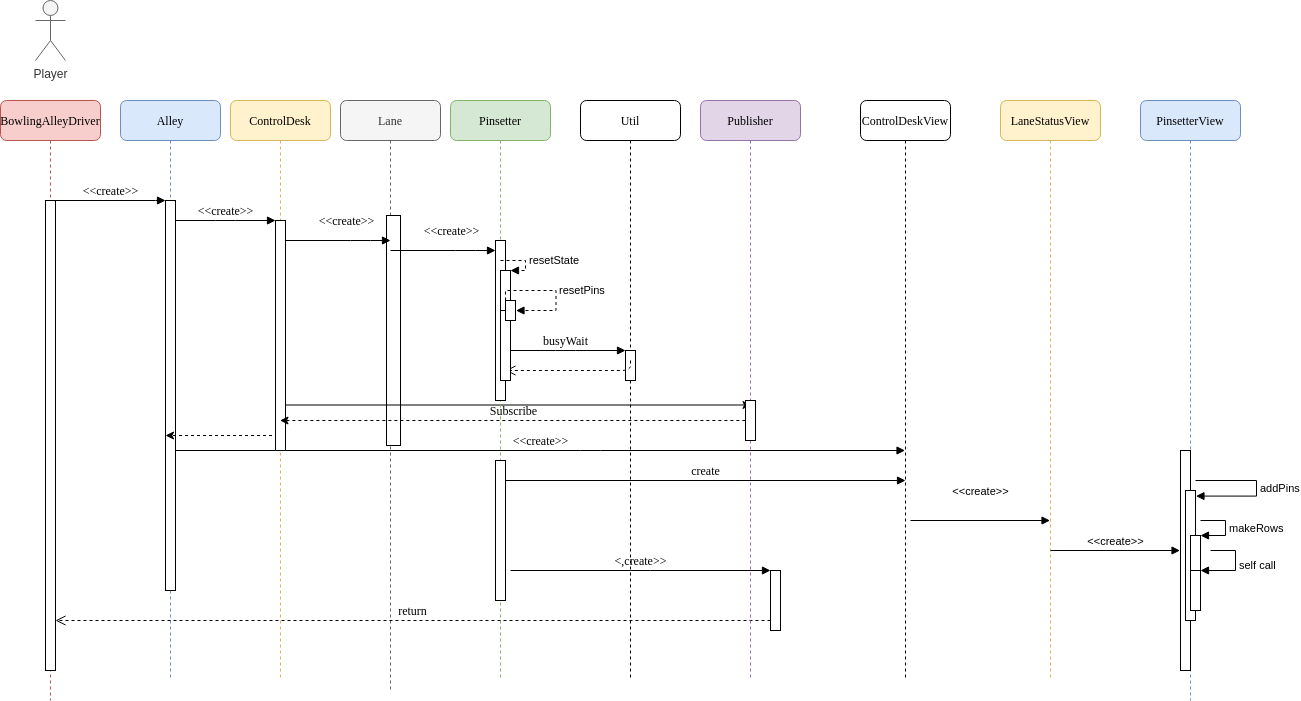

The diagram above was exported from draw.io. Its source (the exported page's mxGraphModel, read from the mxfile embedded in the PNG):
<mxGraphModel dx="419" dy="1611" grid="1" gridSize="10" guides="1" tooltips="1" connect="1" arrows="1" fold="1" page="1" pageScale="1" pageWidth="1100" pageHeight="850" background="#ffffff" math="0" shadow="0">
  <root>
    <mxCell id="0" />
    <mxCell id="1" parent="0" />
    <mxCell id="7baba1c4bc27f4b0-2" value="Alley" style="shape=umlLifeline;perimeter=lifelinePerimeter;whiteSpace=wrap;html=1;container=1;collapsible=0;recursiveResize=0;outlineConnect=0;rounded=1;shadow=0;comic=0;labelBackgroundColor=none;strokeWidth=1;fontFamily=Verdana;fontSize=12;align=center;fillColor=#dae8fc;strokeColor=#6c8ebf;" parent="1" vertex="1">
      <mxGeometry x="220" y="80" width="100" height="580" as="geometry" />
    </mxCell>
    <mxCell id="7baba1c4bc27f4b0-10" value="" style="html=1;points=[];perimeter=orthogonalPerimeter;rounded=0;shadow=0;comic=0;labelBackgroundColor=none;strokeWidth=1;fontFamily=Verdana;fontSize=12;align=center;" parent="7baba1c4bc27f4b0-2" vertex="1">
      <mxGeometry x="45" y="100" width="10" height="390" as="geometry" />
    </mxCell>
    <mxCell id="dpYRdjAIm9iZReicZqFI-13" style="edgeStyle=orthogonalEdgeStyle;rounded=0;orthogonalLoop=1;jettySize=auto;html=1;dashed=1;" edge="1" parent="7baba1c4bc27f4b0-2">
      <mxGeometry relative="1" as="geometry">
        <mxPoint x="151.5" y="335" as="sourcePoint" />
        <mxPoint x="45" y="335" as="targetPoint" />
        <Array as="points">
          <mxPoint x="135.5" y="335" />
          <mxPoint x="135.5" y="335" />
        </Array>
      </mxGeometry>
    </mxCell>
    <mxCell id="7baba1c4bc27f4b0-3" value="ControlDesk" style="shape=umlLifeline;perimeter=lifelinePerimeter;whiteSpace=wrap;html=1;container=1;collapsible=0;recursiveResize=0;outlineConnect=0;rounded=1;shadow=0;comic=0;labelBackgroundColor=none;strokeWidth=1;fontFamily=Verdana;fontSize=12;align=center;fillColor=#fff2cc;strokeColor=#d6b656;" parent="1" vertex="1">
      <mxGeometry x="330" y="80" width="100" height="580" as="geometry" />
    </mxCell>
    <mxCell id="7baba1c4bc27f4b0-13" value="" style="html=1;points=[];perimeter=orthogonalPerimeter;rounded=0;shadow=0;comic=0;labelBackgroundColor=none;strokeWidth=1;fontFamily=Verdana;fontSize=12;align=center;" parent="7baba1c4bc27f4b0-3" vertex="1">
      <mxGeometry x="45" y="120" width="10" height="230" as="geometry" />
    </mxCell>
    <mxCell id="7baba1c4bc27f4b0-4" value="Lane" style="shape=umlLifeline;perimeter=lifelinePerimeter;whiteSpace=wrap;html=1;container=1;collapsible=0;recursiveResize=0;outlineConnect=0;rounded=1;shadow=0;comic=0;labelBackgroundColor=none;strokeWidth=1;fontFamily=Verdana;fontSize=12;align=center;fillColor=#f5f5f5;strokeColor=#666666;fontColor=#333333;" parent="1" vertex="1">
      <mxGeometry x="440" y="80" width="100" height="590" as="geometry" />
    </mxCell>
    <mxCell id="dpYRdjAIm9iZReicZqFI-10" value="" style="html=1;points=[];perimeter=orthogonalPerimeter;rounded=0;shadow=0;comic=0;labelBackgroundColor=none;strokeWidth=1;fontFamily=Verdana;fontSize=12;align=center;" vertex="1" parent="7baba1c4bc27f4b0-4">
      <mxGeometry x="46" y="115" width="14" height="230" as="geometry" />
    </mxCell>
    <mxCell id="dpYRdjAIm9iZReicZqFI-24" value="Subscribe" style="html=1;verticalAlign=bottom;endArrow=none;entryX=0;entryY=0;labelBackgroundColor=none;fontFamily=Verdana;fontSize=12;startArrow=classic;startFill=1;endFill=0;dashed=1;" edge="1" parent="7baba1c4bc27f4b0-4">
      <mxGeometry relative="1" as="geometry">
        <mxPoint x="-60.5" y="320" as="sourcePoint" />
        <mxPoint x="405" y="320" as="targetPoint" />
      </mxGeometry>
    </mxCell>
    <mxCell id="dpYRdjAIm9iZReicZqFI-23" value="" style="html=1;verticalAlign=bottom;endArrow=classic;entryX=0;entryY=0;labelBackgroundColor=none;fontFamily=Verdana;fontSize=12;startArrow=none;startFill=0;endFill=1;" edge="1" parent="7baba1c4bc27f4b0-4">
      <mxGeometry relative="1" as="geometry">
        <mxPoint x="-55" y="304.5" as="sourcePoint" />
        <mxPoint x="410.5" y="304.5" as="targetPoint" />
      </mxGeometry>
    </mxCell>
    <mxCell id="7baba1c4bc27f4b0-5" value="Pinsetter" style="shape=umlLifeline;perimeter=lifelinePerimeter;whiteSpace=wrap;html=1;container=1;collapsible=0;recursiveResize=0;outlineConnect=0;rounded=1;shadow=0;comic=0;labelBackgroundColor=none;strokeWidth=1;fontFamily=Verdana;fontSize=12;align=center;fillColor=#d5e8d4;strokeColor=#82b366;" parent="1" vertex="1">
      <mxGeometry x="550" y="80" width="100" height="580" as="geometry" />
    </mxCell>
    <mxCell id="7baba1c4bc27f4b0-6" value="Util" style="shape=umlLifeline;perimeter=lifelinePerimeter;whiteSpace=wrap;html=1;container=1;collapsible=0;recursiveResize=0;outlineConnect=0;rounded=1;shadow=0;comic=0;labelBackgroundColor=none;strokeWidth=1;fontFamily=Verdana;fontSize=12;align=center;" parent="1" vertex="1">
      <mxGeometry x="680" y="80" width="100" height="580" as="geometry" />
    </mxCell>
    <mxCell id="7baba1c4bc27f4b0-19" value="" style="html=1;points=[];perimeter=orthogonalPerimeter;rounded=0;shadow=0;comic=0;labelBackgroundColor=none;strokeWidth=1;fontFamily=Verdana;fontSize=12;align=center;" parent="7baba1c4bc27f4b0-6" vertex="1">
      <mxGeometry x="45" y="250" width="10" height="30" as="geometry" />
    </mxCell>
    <mxCell id="7baba1c4bc27f4b0-8" value="BowlingAlleyDriver" style="shape=umlLifeline;perimeter=lifelinePerimeter;whiteSpace=wrap;html=1;container=1;collapsible=0;recursiveResize=0;outlineConnect=0;rounded=1;shadow=0;comic=0;labelBackgroundColor=none;strokeWidth=1;fontFamily=Verdana;fontSize=12;align=center;fillColor=#f8cecc;strokeColor=#b85450;" parent="1" vertex="1">
      <mxGeometry x="100" y="80" width="100" height="600" as="geometry" />
    </mxCell>
    <mxCell id="7baba1c4bc27f4b0-9" value="" style="html=1;points=[];perimeter=orthogonalPerimeter;rounded=0;shadow=0;comic=0;labelBackgroundColor=none;strokeWidth=1;fontFamily=Verdana;fontSize=12;align=center;" parent="7baba1c4bc27f4b0-8" vertex="1">
      <mxGeometry x="45" y="100" width="10" height="470" as="geometry" />
    </mxCell>
    <mxCell id="7baba1c4bc27f4b0-16" value="" style="html=1;points=[];perimeter=orthogonalPerimeter;rounded=0;shadow=0;comic=0;labelBackgroundColor=none;strokeWidth=1;fontFamily=Verdana;fontSize=12;align=center;" parent="1" vertex="1">
      <mxGeometry x="595" y="220" width="10" height="160" as="geometry" />
    </mxCell>
    <mxCell id="7baba1c4bc27f4b0-17" value="&amp;lt;&amp;lt;create&amp;gt;&amp;gt;" style="html=1;verticalAlign=bottom;endArrow=block;labelBackgroundColor=none;fontFamily=Verdana;fontSize=12;edgeStyle=elbowEdgeStyle;elbow=vertical;" parent="1" source="7baba1c4bc27f4b0-13" edge="1">
      <mxGeometry x="0.1538" y="10" relative="1" as="geometry">
        <mxPoint x="510" y="220" as="sourcePoint" />
        <Array as="points">
          <mxPoint x="460" y="220" />
        </Array>
        <mxPoint x="490" y="220" as="targetPoint" />
        <mxPoint as="offset" />
      </mxGeometry>
    </mxCell>
    <mxCell id="7baba1c4bc27f4b0-20" value="busyWait" style="html=1;verticalAlign=bottom;endArrow=block;entryX=0;entryY=0;labelBackgroundColor=none;fontFamily=Verdana;fontSize=12;edgeStyle=elbowEdgeStyle;elbow=vertical;" parent="1" source="7baba1c4bc27f4b0-16" target="7baba1c4bc27f4b0-19" edge="1">
      <mxGeometry relative="1" as="geometry">
        <mxPoint x="650" y="230" as="sourcePoint" />
      </mxGeometry>
    </mxCell>
    <mxCell id="7baba1c4bc27f4b0-21" value="" style="html=1;verticalAlign=bottom;endArrow=open;dashed=1;endSize=8;labelBackgroundColor=none;fontFamily=Verdana;fontSize=12;edgeStyle=elbowEdgeStyle;elbow=vertical;" parent="1" edge="1">
      <mxGeometry relative="1" as="geometry">
        <mxPoint x="605" y="350" as="targetPoint" />
        <Array as="points">
          <mxPoint x="690" y="350" />
          <mxPoint x="710" y="380" />
          <mxPoint x="700" y="240" />
        </Array>
        <mxPoint x="730" y="340" as="sourcePoint" />
      </mxGeometry>
    </mxCell>
    <mxCell id="7baba1c4bc27f4b0-22" value="" style="html=1;points=[];perimeter=orthogonalPerimeter;rounded=0;shadow=0;comic=0;labelBackgroundColor=none;strokeWidth=1;fontFamily=Verdana;fontSize=12;align=center;" parent="1" vertex="1">
      <mxGeometry x="595" y="440" width="10" height="140" as="geometry" />
    </mxCell>
    <mxCell id="7baba1c4bc27f4b0-23" value="&amp;lt;&amp;lt;create&amp;gt;&amp;gt;" style="html=1;verticalAlign=bottom;endArrow=block;labelBackgroundColor=none;fontFamily=Verdana;fontSize=12;" parent="1" edge="1">
      <mxGeometry relative="1" as="geometry">
        <mxPoint x="275" y="430" as="sourcePoint" />
        <mxPoint x="1004.5" y="430" as="targetPoint" />
        <Array as="points">
          <mxPoint x="690" y="430" />
        </Array>
      </mxGeometry>
    </mxCell>
    <mxCell id="7baba1c4bc27f4b0-26" value="create" style="html=1;verticalAlign=bottom;endArrow=block;entryX=0;entryY=0;labelBackgroundColor=none;fontFamily=Verdana;fontSize=12;" parent="1" source="7baba1c4bc27f4b0-22" edge="1">
      <mxGeometry relative="1" as="geometry">
        <mxPoint x="930" y="340" as="sourcePoint" />
        <mxPoint x="1005" y="460" as="targetPoint" />
      </mxGeometry>
    </mxCell>
    <mxCell id="7baba1c4bc27f4b0-28" value="" style="html=1;points=[];perimeter=orthogonalPerimeter;rounded=0;shadow=0;comic=0;labelBackgroundColor=none;strokeWidth=1;fontFamily=Verdana;fontSize=12;align=center;" parent="1" vertex="1">
      <mxGeometry x="870" y="550" width="10" height="60" as="geometry" />
    </mxCell>
    <mxCell id="7baba1c4bc27f4b0-29" value="&amp;lt;,create&amp;gt;&amp;gt;" style="html=1;verticalAlign=bottom;endArrow=block;entryX=0;entryY=0;labelBackgroundColor=none;fontFamily=Verdana;fontSize=12;edgeStyle=elbowEdgeStyle;elbow=vertical;" parent="1" target="7baba1c4bc27f4b0-28" edge="1">
      <mxGeometry relative="1" as="geometry">
        <mxPoint x="610" y="550" as="sourcePoint" />
      </mxGeometry>
    </mxCell>
    <mxCell id="7baba1c4bc27f4b0-30" value="return" style="html=1;verticalAlign=bottom;endArrow=open;dashed=1;endSize=8;labelBackgroundColor=none;fontFamily=Verdana;fontSize=12;edgeStyle=elbowEdgeStyle;elbow=vertical;" parent="1" source="7baba1c4bc27f4b0-28" target="7baba1c4bc27f4b0-9" edge="1">
      <mxGeometry relative="1" as="geometry">
        <mxPoint x="800" y="626" as="targetPoint" />
        <Array as="points">
          <mxPoint x="570" y="600" />
        </Array>
      </mxGeometry>
    </mxCell>
    <mxCell id="7baba1c4bc27f4b0-11" value="&amp;lt;&amp;lt;create&amp;gt;&amp;gt;" style="html=1;verticalAlign=bottom;endArrow=block;entryX=0;entryY=0;labelBackgroundColor=none;fontFamily=Verdana;fontSize=12;edgeStyle=elbowEdgeStyle;elbow=vertical;" parent="1" source="7baba1c4bc27f4b0-9" target="7baba1c4bc27f4b0-10" edge="1">
      <mxGeometry relative="1" as="geometry">
        <mxPoint x="220" y="190" as="sourcePoint" />
      </mxGeometry>
    </mxCell>
    <mxCell id="7baba1c4bc27f4b0-14" value="&amp;lt;&amp;lt;create&amp;gt;&amp;gt;" style="html=1;verticalAlign=bottom;endArrow=block;entryX=0;entryY=0;labelBackgroundColor=none;fontFamily=Verdana;fontSize=12;edgeStyle=elbowEdgeStyle;elbow=vertical;" parent="1" source="7baba1c4bc27f4b0-10" target="7baba1c4bc27f4b0-13" edge="1">
      <mxGeometry relative="1" as="geometry">
        <mxPoint x="370" y="200" as="sourcePoint" />
      </mxGeometry>
    </mxCell>
    <mxCell id="7baba1c4bc27f4b0-34" value="" style="html=1;points=[];perimeter=orthogonalPerimeter;rounded=0;shadow=0;comic=0;labelBackgroundColor=none;strokeWidth=1;fontFamily=Verdana;fontSize=12;align=center;" parent="1" vertex="1">
      <mxGeometry x="600" y="250" width="10" height="110" as="geometry" />
    </mxCell>
    <mxCell id="dpYRdjAIm9iZReicZqFI-4" value="ControlDeskView" style="shape=umlLifeline;perimeter=lifelinePerimeter;whiteSpace=wrap;html=1;container=1;collapsible=0;recursiveResize=0;outlineConnect=0;rounded=1;shadow=0;comic=0;labelBackgroundColor=none;strokeWidth=1;fontFamily=Verdana;fontSize=12;align=center;" vertex="1" parent="1">
      <mxGeometry x="960" y="80" width="90" height="580" as="geometry" />
    </mxCell>
    <mxCell id="dpYRdjAIm9iZReicZqFI-27" value="&amp;lt;&amp;lt;create&amp;gt;&amp;gt;" style="html=1;verticalAlign=bottom;endArrow=block;" edge="1" parent="dpYRdjAIm9iZReicZqFI-4" target="dpYRdjAIm9iZReicZqFI-5">
      <mxGeometry x="0.0036" y="20" width="80" relative="1" as="geometry">
        <mxPoint x="50" y="420" as="sourcePoint" />
        <mxPoint x="130" y="420" as="targetPoint" />
        <mxPoint as="offset" />
      </mxGeometry>
    </mxCell>
    <mxCell id="dpYRdjAIm9iZReicZqFI-5" value="LaneStatusView" style="shape=umlLifeline;perimeter=lifelinePerimeter;whiteSpace=wrap;html=1;container=1;collapsible=0;recursiveResize=0;outlineConnect=0;rounded=1;shadow=0;comic=0;labelBackgroundColor=none;strokeWidth=1;fontFamily=Verdana;fontSize=12;align=center;fillColor=#fff2cc;strokeColor=#d6b656;" vertex="1" parent="1">
      <mxGeometry x="1100" y="80" width="100" height="580" as="geometry" />
    </mxCell>
    <mxCell id="dpYRdjAIm9iZReicZqFI-39" value="&amp;lt;&amp;lt;create&amp;gt;&amp;gt;" style="html=1;verticalAlign=bottom;endArrow=block;" edge="1" parent="dpYRdjAIm9iZReicZqFI-5">
      <mxGeometry width="80" relative="1" as="geometry">
        <mxPoint x="50" y="450" as="sourcePoint" />
        <mxPoint x="179.5" y="450" as="targetPoint" />
      </mxGeometry>
    </mxCell>
    <mxCell id="dpYRdjAIm9iZReicZqFI-6" value="PinsetterView" style="shape=umlLifeline;perimeter=lifelinePerimeter;whiteSpace=wrap;html=1;container=1;collapsible=0;recursiveResize=0;outlineConnect=0;rounded=1;shadow=0;comic=0;labelBackgroundColor=none;strokeWidth=1;fontFamily=Verdana;fontSize=12;align=center;fillColor=#dae8fc;strokeColor=#6c8ebf;" vertex="1" parent="1">
      <mxGeometry x="1240" y="80" width="100" height="600" as="geometry" />
    </mxCell>
    <mxCell id="dpYRdjAIm9iZReicZqFI-30" value="" style="html=1;points=[];perimeter=orthogonalPerimeter;" vertex="1" parent="dpYRdjAIm9iZReicZqFI-6">
      <mxGeometry x="40" y="350" width="10" height="220" as="geometry" />
    </mxCell>
    <mxCell id="dpYRdjAIm9iZReicZqFI-33" value="" style="html=1;points=[];perimeter=orthogonalPerimeter;" vertex="1" parent="dpYRdjAIm9iZReicZqFI-6">
      <mxGeometry x="45" y="390" width="10" height="130" as="geometry" />
    </mxCell>
    <mxCell id="dpYRdjAIm9iZReicZqFI-34" value="addPins" style="edgeStyle=orthogonalEdgeStyle;html=1;align=left;spacingLeft=2;endArrow=block;rounded=0;entryX=1.046;entryY=0.043;entryDx=0;entryDy=0;entryPerimeter=0;" edge="1" target="dpYRdjAIm9iZReicZqFI-33" parent="dpYRdjAIm9iZReicZqFI-6">
      <mxGeometry relative="1" as="geometry">
        <mxPoint x="55" y="380" as="sourcePoint" />
        <Array as="points">
          <mxPoint x="116" y="380" />
          <mxPoint x="116" y="396" />
        </Array>
        <mxPoint x="60.5" y="390" as="targetPoint" />
      </mxGeometry>
    </mxCell>
    <mxCell id="dpYRdjAIm9iZReicZqFI-35" value="" style="html=1;points=[];perimeter=orthogonalPerimeter;" vertex="1" parent="dpYRdjAIm9iZReicZqFI-6">
      <mxGeometry x="50" y="435" width="10" height="40" as="geometry" />
    </mxCell>
    <mxCell id="dpYRdjAIm9iZReicZqFI-36" value="makeRows" style="edgeStyle=orthogonalEdgeStyle;html=1;align=left;spacingLeft=2;endArrow=block;rounded=0;entryX=1;entryY=0;" edge="1" target="dpYRdjAIm9iZReicZqFI-35" parent="dpYRdjAIm9iZReicZqFI-6">
      <mxGeometry relative="1" as="geometry">
        <mxPoint x="60" y="420" as="sourcePoint" />
        <Array as="points">
          <mxPoint x="85" y="420" />
        </Array>
      </mxGeometry>
    </mxCell>
    <mxCell id="dpYRdjAIm9iZReicZqFI-37" value="" style="html=1;points=[];perimeter=orthogonalPerimeter;" vertex="1" parent="dpYRdjAIm9iZReicZqFI-6">
      <mxGeometry x="50" y="470" width="10" height="40" as="geometry" />
    </mxCell>
    <mxCell id="dpYRdjAIm9iZReicZqFI-38" value="self call" style="edgeStyle=orthogonalEdgeStyle;html=1;align=left;spacingLeft=2;endArrow=block;rounded=0;entryX=1;entryY=0;" edge="1" target="dpYRdjAIm9iZReicZqFI-37" parent="dpYRdjAIm9iZReicZqFI-6">
      <mxGeometry relative="1" as="geometry">
        <mxPoint x="70" y="450" as="sourcePoint" />
        <Array as="points">
          <mxPoint x="95" y="450" />
        </Array>
      </mxGeometry>
    </mxCell>
    <mxCell id="dpYRdjAIm9iZReicZqFI-11" value="&amp;lt;&amp;lt;create&amp;gt;&amp;gt;" style="html=1;verticalAlign=bottom;endArrow=block;labelBackgroundColor=none;fontFamily=Verdana;fontSize=12;edgeStyle=elbowEdgeStyle;elbow=vertical;" edge="1" parent="1">
      <mxGeometry x="0.1538" y="10" relative="1" as="geometry">
        <mxPoint x="490" y="230" as="sourcePoint" />
        <Array as="points">
          <mxPoint x="565" y="230" />
        </Array>
        <mxPoint x="595" y="230" as="targetPoint" />
        <mxPoint as="offset" />
      </mxGeometry>
    </mxCell>
    <mxCell id="dpYRdjAIm9iZReicZqFI-17" value="" style="html=1;points=[];perimeter=orthogonalPerimeter;" vertex="1" parent="1">
      <mxGeometry x="600" y="250" width="10" height="40" as="geometry" />
    </mxCell>
    <mxCell id="dpYRdjAIm9iZReicZqFI-18" value="resetState" style="edgeStyle=orthogonalEdgeStyle;html=1;align=left;spacingLeft=2;endArrow=block;rounded=0;entryX=1;entryY=0;dashed=1;" edge="1" target="dpYRdjAIm9iZReicZqFI-17" parent="1">
      <mxGeometry relative="1" as="geometry">
        <mxPoint x="600" y="240" as="sourcePoint" />
        <Array as="points">
          <mxPoint x="625" y="240" />
        </Array>
      </mxGeometry>
    </mxCell>
    <mxCell id="dpYRdjAIm9iZReicZqFI-19" value="" style="html=1;points=[];perimeter=orthogonalPerimeter;" vertex="1" parent="1">
      <mxGeometry x="605" y="280" width="10" height="20" as="geometry" />
    </mxCell>
    <mxCell id="dpYRdjAIm9iZReicZqFI-20" value="resetPins" style="edgeStyle=orthogonalEdgeStyle;html=1;align=left;spacingLeft=2;endArrow=block;rounded=0;entryX=1;entryY=0;dashed=1;" edge="1" parent="1">
      <mxGeometry relative="1" as="geometry">
        <mxPoint x="605" y="280" as="sourcePoint" />
        <Array as="points">
          <mxPoint x="605.5" y="270" />
          <mxPoint x="655.5" y="270" />
          <mxPoint x="655.5" y="290" />
        </Array>
        <mxPoint x="615.5" y="290" as="targetPoint" />
      </mxGeometry>
    </mxCell>
    <mxCell id="dpYRdjAIm9iZReicZqFI-21" value="Publisher" style="shape=umlLifeline;perimeter=lifelinePerimeter;whiteSpace=wrap;html=1;container=1;collapsible=0;recursiveResize=0;outlineConnect=0;rounded=1;shadow=0;comic=0;labelBackgroundColor=none;strokeWidth=1;fontFamily=Verdana;fontSize=12;align=center;fillColor=#e1d5e7;strokeColor=#9673a6;" vertex="1" parent="1">
      <mxGeometry x="800" y="80" width="100" height="580" as="geometry" />
    </mxCell>
    <mxCell id="dpYRdjAIm9iZReicZqFI-22" value="" style="html=1;points=[];perimeter=orthogonalPerimeter;rounded=0;shadow=0;comic=0;labelBackgroundColor=none;strokeWidth=1;fontFamily=Verdana;fontSize=12;align=center;" vertex="1" parent="dpYRdjAIm9iZReicZqFI-21">
      <mxGeometry x="45" y="300" width="10" height="40" as="geometry" />
    </mxCell>
    <mxCell id="dpYRdjAIm9iZReicZqFI-40" value="Player" style="shape=umlActor;verticalLabelPosition=bottom;labelBackgroundColor=#ffffff;verticalAlign=top;html=1;fillColor=#f5f5f5;strokeColor=#666666;fontColor=#333333;" vertex="1" parent="1">
      <mxGeometry x="135" y="-20" width="30" height="60" as="geometry" />
    </mxCell>
  </root>
</mxGraphModel>